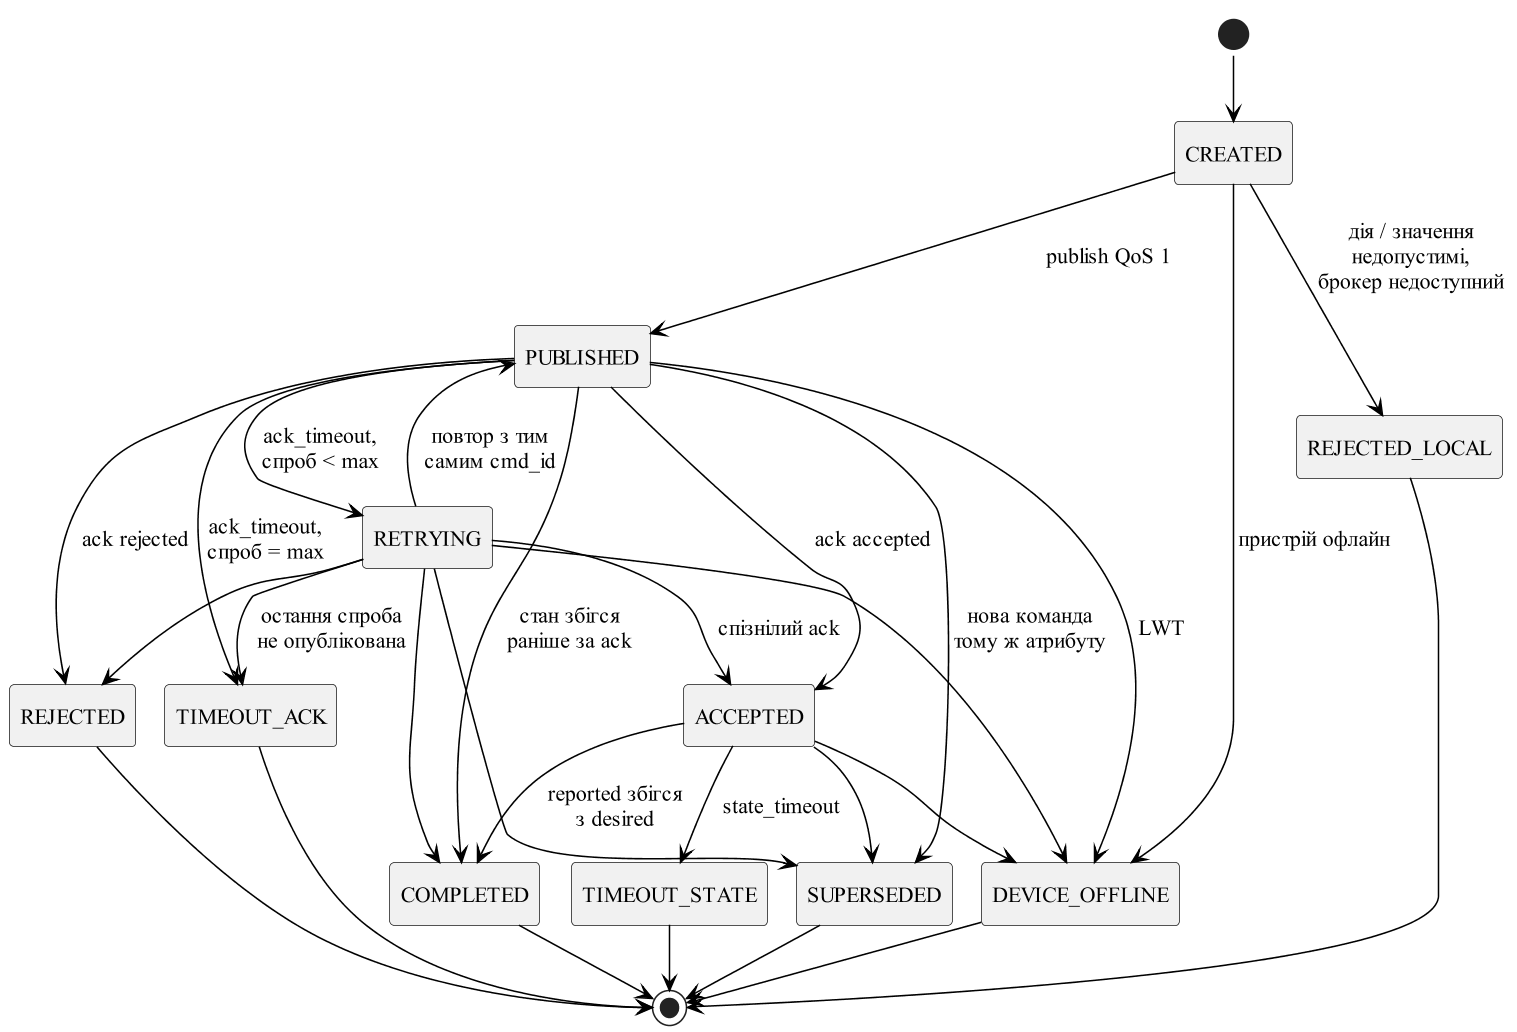

The diagram above was rendered by PlantUML. Its source (embedded in the PNG):
@startuml 06_command_states
' Рисунок: діаграма станів команди - точно таблиця TRANSITIONS з dispatch/tracker.py
!include _style.iuml
!pragma layout smetana
hide empty description

[*] --> CREATED
CREATED --> PUBLISHED : publish QoS 1
CREATED --> REJECTED_LOCAL : дія / значення\nнедопустимі,\nброкер недоступний
CREATED --> DEVICE_OFFLINE : пристрій офлайн

PUBLISHED --> ACCEPTED : ack accepted
PUBLISHED --> REJECTED : ack rejected
PUBLISHED --> RETRYING : ack_timeout,\nспроб < max
PUBLISHED --> TIMEOUT_ACK : ack_timeout,\nспроб = max
PUBLISHED --> COMPLETED : стан збігся\nраніше за ack
PUBLISHED --> DEVICE_OFFLINE : LWT
PUBLISHED --> SUPERSEDED : нова команда\nтому ж атрибуту

RETRYING --> PUBLISHED : повтор з тим\nсамим cmd_id
RETRYING --> ACCEPTED : спізнілий ack
RETRYING --> REJECTED
RETRYING --> COMPLETED
RETRYING --> TIMEOUT_ACK : остання спроба\nне опублікована
RETRYING --> DEVICE_OFFLINE
RETRYING --> SUPERSEDED

ACCEPTED --> COMPLETED : reported збігся\nз desired
ACCEPTED --> TIMEOUT_STATE : state_timeout
ACCEPTED --> DEVICE_OFFLINE
ACCEPTED --> SUPERSEDED

COMPLETED --> [*]
REJECTED --> [*]
REJECTED_LOCAL --> [*]
TIMEOUT_ACK --> [*]
TIMEOUT_STATE --> [*]
DEVICE_OFFLINE --> [*]
SUPERSEDED --> [*]
@enduml